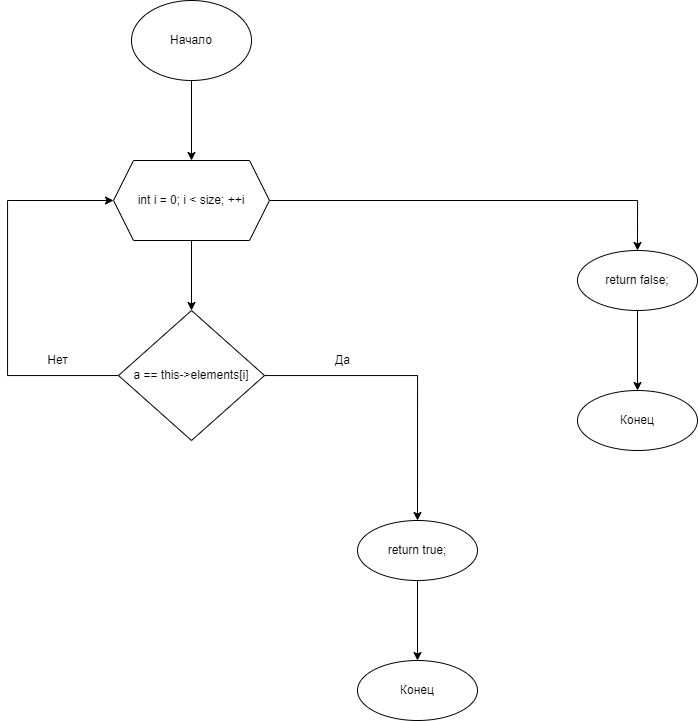

The diagram above was exported from draw.io. Its source (the exported page's mxGraphModel, read from the mxfile embedded in the PNG):
<mxGraphModel dx="1221" dy="764" grid="1" gridSize="10" guides="1" tooltips="1" connect="1" arrows="1" fold="1" page="1" pageScale="1" pageWidth="827" pageHeight="1169" math="0" shadow="0">
  <root>
    <mxCell id="0" />
    <mxCell id="1" parent="0" />
    <mxCell id="KefXrTu0Sk7EPpUB25vc-3" value="" style="edgeStyle=orthogonalEdgeStyle;rounded=0;orthogonalLoop=1;jettySize=auto;html=1;" edge="1" parent="1" source="KefXrTu0Sk7EPpUB25vc-1" target="KefXrTu0Sk7EPpUB25vc-2">
      <mxGeometry relative="1" as="geometry" />
    </mxCell>
    <mxCell id="KefXrTu0Sk7EPpUB25vc-1" value="Начало" style="ellipse;whiteSpace=wrap;html=1;" vertex="1" parent="1">
      <mxGeometry x="354" y="40" width="120" height="80" as="geometry" />
    </mxCell>
    <mxCell id="KefXrTu0Sk7EPpUB25vc-5" value="" style="edgeStyle=orthogonalEdgeStyle;rounded=0;orthogonalLoop=1;jettySize=auto;html=1;" edge="1" parent="1" source="KefXrTu0Sk7EPpUB25vc-2" target="KefXrTu0Sk7EPpUB25vc-4">
      <mxGeometry relative="1" as="geometry" />
    </mxCell>
    <mxCell id="KefXrTu0Sk7EPpUB25vc-14" value="" style="edgeStyle=orthogonalEdgeStyle;rounded=0;orthogonalLoop=1;jettySize=auto;html=1;" edge="1" parent="1" source="KefXrTu0Sk7EPpUB25vc-2" target="KefXrTu0Sk7EPpUB25vc-13">
      <mxGeometry relative="1" as="geometry" />
    </mxCell>
    <mxCell id="KefXrTu0Sk7EPpUB25vc-2" value="int i = 0; i &lt; size; ++i" style="shape=hexagon;perimeter=hexagonPerimeter2;whiteSpace=wrap;html=1;fixedSize=1;" vertex="1" parent="1">
      <mxGeometry x="336" y="200" width="156" height="80" as="geometry" />
    </mxCell>
    <mxCell id="KefXrTu0Sk7EPpUB25vc-9" value="" style="edgeStyle=orthogonalEdgeStyle;rounded=0;orthogonalLoop=1;jettySize=auto;html=1;" edge="1" parent="1" source="KefXrTu0Sk7EPpUB25vc-4" target="KefXrTu0Sk7EPpUB25vc-8">
      <mxGeometry relative="1" as="geometry" />
    </mxCell>
    <mxCell id="KefXrTu0Sk7EPpUB25vc-12" style="edgeStyle=orthogonalEdgeStyle;rounded=0;orthogonalLoop=1;jettySize=auto;html=1;entryX=0;entryY=0.5;entryDx=0;entryDy=0;" edge="1" parent="1" source="KefXrTu0Sk7EPpUB25vc-4" target="KefXrTu0Sk7EPpUB25vc-2">
      <mxGeometry relative="1" as="geometry">
        <Array as="points">
          <mxPoint x="230" y="415" />
          <mxPoint x="230" y="240" />
        </Array>
      </mxGeometry>
    </mxCell>
    <mxCell id="KefXrTu0Sk7EPpUB25vc-4" value="a == this-&gt;elements[i]" style="rhombus;whiteSpace=wrap;html=1;" vertex="1" parent="1">
      <mxGeometry x="341" y="350" width="146" height="130" as="geometry" />
    </mxCell>
    <mxCell id="KefXrTu0Sk7EPpUB25vc-11" value="" style="edgeStyle=orthogonalEdgeStyle;rounded=0;orthogonalLoop=1;jettySize=auto;html=1;" edge="1" parent="1" source="KefXrTu0Sk7EPpUB25vc-8" target="KefXrTu0Sk7EPpUB25vc-10">
      <mxGeometry relative="1" as="geometry" />
    </mxCell>
    <mxCell id="KefXrTu0Sk7EPpUB25vc-8" value="return true;" style="ellipse;whiteSpace=wrap;html=1;" vertex="1" parent="1">
      <mxGeometry x="580" y="560" width="120" height="60" as="geometry" />
    </mxCell>
    <mxCell id="KefXrTu0Sk7EPpUB25vc-10" value="Конец" style="ellipse;whiteSpace=wrap;html=1;" vertex="1" parent="1">
      <mxGeometry x="580" y="700" width="120" height="60" as="geometry" />
    </mxCell>
    <mxCell id="KefXrTu0Sk7EPpUB25vc-16" value="" style="edgeStyle=orthogonalEdgeStyle;rounded=0;orthogonalLoop=1;jettySize=auto;html=1;" edge="1" parent="1" source="KefXrTu0Sk7EPpUB25vc-13" target="KefXrTu0Sk7EPpUB25vc-15">
      <mxGeometry relative="1" as="geometry" />
    </mxCell>
    <mxCell id="KefXrTu0Sk7EPpUB25vc-13" value="return false;" style="ellipse;whiteSpace=wrap;html=1;" vertex="1" parent="1">
      <mxGeometry x="800" y="290" width="120" height="60" as="geometry" />
    </mxCell>
    <mxCell id="KefXrTu0Sk7EPpUB25vc-15" value="Конец" style="ellipse;whiteSpace=wrap;html=1;" vertex="1" parent="1">
      <mxGeometry x="800" y="430" width="120" height="60" as="geometry" />
    </mxCell>
    <mxCell id="KefXrTu0Sk7EPpUB25vc-17" value="Да" style="text;html=1;align=center;verticalAlign=middle;resizable=0;points=[];autosize=1;strokeColor=none;fillColor=none;" vertex="1" parent="1">
      <mxGeometry x="550" y="390" width="30" height="20" as="geometry" />
    </mxCell>
    <mxCell id="KefXrTu0Sk7EPpUB25vc-18" value="Нет" style="text;html=1;align=center;verticalAlign=middle;resizable=0;points=[];autosize=1;strokeColor=none;fillColor=none;" vertex="1" parent="1">
      <mxGeometry x="260" y="390" width="40" height="20" as="geometry" />
    </mxCell>
  </root>
</mxGraphModel>